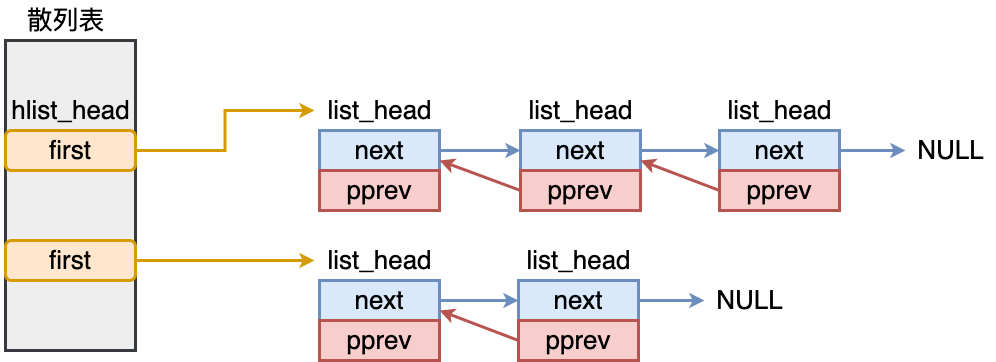

The diagram above was exported from draw.io. Its source (the exported page's mxGraphModel, read from the mxfile embedded in the PNG):
<mxGraphModel dx="1009" dy="691" grid="1" gridSize="10" guides="1" tooltips="1" connect="1" arrows="1" fold="1" page="0" pageScale="1" pageWidth="827" pageHeight="1169" background="#ffffff" math="0" shadow="0">
  <root>
    <mxCell id="0" />
    <mxCell id="1" parent="0" />
    <mxCell id="oWmyamDHEq3RaBNKFHFa-52" value="" style="rounded=0;whiteSpace=wrap;html=1;fillColor=#eeeeee;strokeColor=#36393d;strokeWidth=3;" vertex="1" parent="1">
      <mxGeometry x="860" y="570" width="130" height="310" as="geometry" />
    </mxCell>
    <mxCell id="oWmyamDHEq3RaBNKFHFa-49" value="&lt;font style=&quot;font-size: 26px;&quot;&gt;list_head&lt;/font&gt;" style="text;html=1;align=center;verticalAlign=middle;resizable=0;points=[];autosize=1;strokeColor=none;fillColor=none;" vertex="1" parent="1">
      <mxGeometry x="1169" y="620" width="130" height="40" as="geometry" />
    </mxCell>
    <mxCell id="oWmyamDHEq3RaBNKFHFa-68" style="edgeStyle=orthogonalEdgeStyle;rounded=0;orthogonalLoop=1;jettySize=auto;html=1;fillColor=#dae8fc;strokeColor=#6c8ebf;strokeWidth=3;" edge="1" parent="1" source="oWmyamDHEq3RaBNKFHFa-50" target="oWmyamDHEq3RaBNKFHFa-56">
      <mxGeometry relative="1" as="geometry" />
    </mxCell>
    <mxCell id="oWmyamDHEq3RaBNKFHFa-50" value="&lt;font style=&quot;font-size: 26px;&quot;&gt;next&lt;/font&gt;" style="rounded=0;whiteSpace=wrap;html=1;fillColor=#dae8fc;strokeColor=#6c8ebf;strokeWidth=3;" vertex="1" parent="1">
      <mxGeometry x="1174" y="660" width="120" height="40" as="geometry" />
    </mxCell>
    <mxCell id="oWmyamDHEq3RaBNKFHFa-51" value="&lt;font style=&quot;font-size: 26px;&quot;&gt;pprev&lt;/font&gt;" style="rounded=0;whiteSpace=wrap;html=1;fillColor=#f8cecc;strokeColor=#b85450;strokeWidth=3;" vertex="1" parent="1">
      <mxGeometry x="1174" y="700" width="120" height="40" as="geometry" />
    </mxCell>
    <mxCell id="oWmyamDHEq3RaBNKFHFa-53" value="&lt;span style=&quot;font-size: 26px;&quot;&gt;散列表&lt;/span&gt;" style="text;html=1;align=center;verticalAlign=middle;resizable=0;points=[];autosize=1;strokeColor=none;fillColor=none;" vertex="1" parent="1">
      <mxGeometry x="870" y="530" width="100" height="40" as="geometry" />
    </mxCell>
    <mxCell id="oWmyamDHEq3RaBNKFHFa-55" value="&lt;font style=&quot;font-size: 26px;&quot;&gt;list_head&lt;/font&gt;" style="text;html=1;align=center;verticalAlign=middle;resizable=0;points=[];autosize=1;strokeColor=none;fillColor=none;" vertex="1" parent="1">
      <mxGeometry x="1370" y="620" width="130" height="40" as="geometry" />
    </mxCell>
    <mxCell id="oWmyamDHEq3RaBNKFHFa-69" style="edgeStyle=orthogonalEdgeStyle;rounded=0;orthogonalLoop=1;jettySize=auto;html=1;fillColor=#dae8fc;strokeColor=#6c8ebf;strokeWidth=3;" edge="1" parent="1" source="oWmyamDHEq3RaBNKFHFa-56" target="oWmyamDHEq3RaBNKFHFa-61">
      <mxGeometry relative="1" as="geometry" />
    </mxCell>
    <mxCell id="oWmyamDHEq3RaBNKFHFa-56" value="&lt;font style=&quot;font-size: 26px;&quot;&gt;next&lt;/font&gt;" style="rounded=0;whiteSpace=wrap;html=1;fillColor=#dae8fc;strokeColor=#6c8ebf;strokeWidth=3;" vertex="1" parent="1">
      <mxGeometry x="1375" y="660" width="120" height="40" as="geometry" />
    </mxCell>
    <mxCell id="oWmyamDHEq3RaBNKFHFa-73" style="rounded=0;orthogonalLoop=1;jettySize=auto;html=1;entryX=1;entryY=0.75;entryDx=0;entryDy=0;strokeWidth=3;fillColor=#f8cecc;strokeColor=#b85450;exitX=0;exitY=0.5;exitDx=0;exitDy=0;" edge="1" parent="1" source="oWmyamDHEq3RaBNKFHFa-57" target="oWmyamDHEq3RaBNKFHFa-50">
      <mxGeometry relative="1" as="geometry" />
    </mxCell>
    <mxCell id="oWmyamDHEq3RaBNKFHFa-57" value="&lt;font style=&quot;font-size: 26px;&quot;&gt;pprev&lt;/font&gt;" style="rounded=0;whiteSpace=wrap;html=1;fillColor=#f8cecc;strokeColor=#b85450;strokeWidth=3;" vertex="1" parent="1">
      <mxGeometry x="1375" y="700" width="120" height="40" as="geometry" />
    </mxCell>
    <mxCell id="oWmyamDHEq3RaBNKFHFa-60" value="&lt;font style=&quot;font-size: 26px;&quot;&gt;list_head&lt;/font&gt;" style="text;html=1;align=center;verticalAlign=middle;resizable=0;points=[];autosize=1;strokeColor=none;fillColor=none;" vertex="1" parent="1">
      <mxGeometry x="1569" y="620" width="130" height="40" as="geometry" />
    </mxCell>
    <mxCell id="oWmyamDHEq3RaBNKFHFa-88" style="edgeStyle=orthogonalEdgeStyle;rounded=0;orthogonalLoop=1;jettySize=auto;html=1;fillColor=#dae8fc;strokeColor=#6c8ebf;strokeWidth=3;" edge="1" parent="1" source="oWmyamDHEq3RaBNKFHFa-61" target="oWmyamDHEq3RaBNKFHFa-87">
      <mxGeometry relative="1" as="geometry" />
    </mxCell>
    <mxCell id="oWmyamDHEq3RaBNKFHFa-61" value="&lt;font style=&quot;font-size: 26px;&quot;&gt;next&lt;/font&gt;" style="rounded=0;whiteSpace=wrap;html=1;fillColor=#dae8fc;strokeColor=#6c8ebf;strokeWidth=3;" vertex="1" parent="1">
      <mxGeometry x="1574" y="660" width="120" height="40" as="geometry" />
    </mxCell>
    <mxCell id="oWmyamDHEq3RaBNKFHFa-74" style="rounded=0;orthogonalLoop=1;jettySize=auto;html=1;strokeWidth=3;fillColor=#f8cecc;strokeColor=#b85450;entryX=1;entryY=0.75;entryDx=0;entryDy=0;exitX=0;exitY=0.5;exitDx=0;exitDy=0;" edge="1" parent="1" source="oWmyamDHEq3RaBNKFHFa-62" target="oWmyamDHEq3RaBNKFHFa-56">
      <mxGeometry relative="1" as="geometry" />
    </mxCell>
    <mxCell id="oWmyamDHEq3RaBNKFHFa-62" value="&lt;font style=&quot;font-size: 26px;&quot;&gt;pprev&lt;/font&gt;" style="rounded=0;whiteSpace=wrap;html=1;fillColor=#f8cecc;strokeColor=#b85450;strokeWidth=3;" vertex="1" parent="1">
      <mxGeometry x="1574" y="700" width="120" height="40" as="geometry" />
    </mxCell>
    <mxCell id="oWmyamDHEq3RaBNKFHFa-84" style="edgeStyle=orthogonalEdgeStyle;rounded=0;orthogonalLoop=1;jettySize=auto;html=1;strokeWidth=3;fillColor=#ffe6cc;strokeColor=#d79b00;" edge="1" parent="1" source="oWmyamDHEq3RaBNKFHFa-80" target="oWmyamDHEq3RaBNKFHFa-49">
      <mxGeometry relative="1" as="geometry" />
    </mxCell>
    <mxCell id="oWmyamDHEq3RaBNKFHFa-80" value="&lt;font style=&quot;font-size: 26px;&quot;&gt;first&lt;/font&gt;" style="rounded=1;whiteSpace=wrap;html=1;fillColor=#ffe6cc;strokeColor=#d79b00;strokeWidth=3;" vertex="1" parent="1">
      <mxGeometry x="860" y="660" width="130" height="40" as="geometry" />
    </mxCell>
    <mxCell id="oWmyamDHEq3RaBNKFHFa-81" value="&lt;font style=&quot;font-size: 26px;&quot;&gt;hlist_head&lt;/font&gt;" style="text;html=1;align=center;verticalAlign=middle;resizable=0;points=[];autosize=1;strokeColor=none;fillColor=none;" vertex="1" parent="1">
      <mxGeometry x="855" y="620" width="140" height="40" as="geometry" />
    </mxCell>
    <mxCell id="oWmyamDHEq3RaBNKFHFa-104" style="edgeStyle=orthogonalEdgeStyle;rounded=0;orthogonalLoop=1;jettySize=auto;html=1;fillColor=#ffe6cc;strokeColor=#d79b00;strokeWidth=3;" edge="1" parent="1" source="oWmyamDHEq3RaBNKFHFa-82" target="oWmyamDHEq3RaBNKFHFa-93">
      <mxGeometry relative="1" as="geometry" />
    </mxCell>
    <mxCell id="oWmyamDHEq3RaBNKFHFa-82" value="&lt;font style=&quot;font-size: 26px;&quot;&gt;first&lt;/font&gt;" style="rounded=1;whiteSpace=wrap;html=1;fillColor=#ffe6cc;strokeColor=#d79b00;strokeWidth=3;" vertex="1" parent="1">
      <mxGeometry x="860" y="770" width="130" height="40" as="geometry" />
    </mxCell>
    <mxCell id="oWmyamDHEq3RaBNKFHFa-87" value="&lt;font style=&quot;font-size: 26px;&quot;&gt;NULL&lt;/font&gt;" style="text;html=1;align=center;verticalAlign=middle;resizable=0;points=[];autosize=1;strokeColor=none;fillColor=none;" vertex="1" parent="1">
      <mxGeometry x="1760" y="660" width="90" height="40" as="geometry" />
    </mxCell>
    <mxCell id="oWmyamDHEq3RaBNKFHFa-93" value="&lt;font style=&quot;font-size: 26px;&quot;&gt;list_head&lt;/font&gt;" style="text;html=1;align=center;verticalAlign=middle;resizable=0;points=[];autosize=1;strokeColor=none;fillColor=none;" vertex="1" parent="1">
      <mxGeometry x="1169" y="770" width="130" height="40" as="geometry" />
    </mxCell>
    <mxCell id="oWmyamDHEq3RaBNKFHFa-94" style="edgeStyle=orthogonalEdgeStyle;rounded=0;orthogonalLoop=1;jettySize=auto;html=1;fillColor=#dae8fc;strokeColor=#6c8ebf;strokeWidth=3;" edge="1" parent="1" source="oWmyamDHEq3RaBNKFHFa-95" target="oWmyamDHEq3RaBNKFHFa-100">
      <mxGeometry relative="1" as="geometry" />
    </mxCell>
    <mxCell id="oWmyamDHEq3RaBNKFHFa-95" value="&lt;font style=&quot;font-size: 26px;&quot;&gt;next&lt;/font&gt;" style="rounded=0;whiteSpace=wrap;html=1;fillColor=#dae8fc;strokeColor=#6c8ebf;strokeWidth=3;" vertex="1" parent="1">
      <mxGeometry x="1174" y="810" width="120" height="40" as="geometry" />
    </mxCell>
    <mxCell id="oWmyamDHEq3RaBNKFHFa-97" value="&lt;font style=&quot;font-size: 26px;&quot;&gt;pprev&lt;/font&gt;" style="rounded=0;whiteSpace=wrap;html=1;fillColor=#f8cecc;strokeColor=#b85450;strokeWidth=3;" vertex="1" parent="1">
      <mxGeometry x="1174" y="850" width="120" height="40" as="geometry" />
    </mxCell>
    <mxCell id="oWmyamDHEq3RaBNKFHFa-98" value="&lt;font style=&quot;font-size: 26px;&quot;&gt;list_head&lt;/font&gt;" style="text;html=1;align=center;verticalAlign=middle;resizable=0;points=[];autosize=1;strokeColor=none;fillColor=none;" vertex="1" parent="1">
      <mxGeometry x="1368" y="770" width="130" height="40" as="geometry" />
    </mxCell>
    <mxCell id="oWmyamDHEq3RaBNKFHFa-99" style="edgeStyle=orthogonalEdgeStyle;rounded=0;orthogonalLoop=1;jettySize=auto;html=1;fillColor=#dae8fc;strokeColor=#6c8ebf;strokeWidth=3;" edge="1" parent="1" source="oWmyamDHEq3RaBNKFHFa-100" target="oWmyamDHEq3RaBNKFHFa-103">
      <mxGeometry relative="1" as="geometry" />
    </mxCell>
    <mxCell id="oWmyamDHEq3RaBNKFHFa-100" value="&lt;font style=&quot;font-size: 26px;&quot;&gt;next&lt;/font&gt;" style="rounded=0;whiteSpace=wrap;html=1;fillColor=#dae8fc;strokeColor=#6c8ebf;strokeWidth=3;" vertex="1" parent="1">
      <mxGeometry x="1373" y="810" width="120" height="40" as="geometry" />
    </mxCell>
    <mxCell id="oWmyamDHEq3RaBNKFHFa-101" style="rounded=0;orthogonalLoop=1;jettySize=auto;html=1;strokeWidth=3;fillColor=#f8cecc;strokeColor=#b85450;entryX=1;entryY=0.75;entryDx=0;entryDy=0;exitX=0;exitY=0.5;exitDx=0;exitDy=0;" edge="1" parent="1" source="oWmyamDHEq3RaBNKFHFa-102" target="oWmyamDHEq3RaBNKFHFa-95">
      <mxGeometry relative="1" as="geometry" />
    </mxCell>
    <mxCell id="oWmyamDHEq3RaBNKFHFa-102" value="&lt;font style=&quot;font-size: 26px;&quot;&gt;pprev&lt;/font&gt;" style="rounded=0;whiteSpace=wrap;html=1;fillColor=#f8cecc;strokeColor=#b85450;strokeWidth=3;" vertex="1" parent="1">
      <mxGeometry x="1373" y="850" width="120" height="40" as="geometry" />
    </mxCell>
    <mxCell id="oWmyamDHEq3RaBNKFHFa-103" value="&lt;font style=&quot;font-size: 26px;&quot;&gt;NULL&lt;/font&gt;" style="text;html=1;align=center;verticalAlign=middle;resizable=0;points=[];autosize=1;strokeColor=none;fillColor=none;" vertex="1" parent="1">
      <mxGeometry x="1559" y="810" width="90" height="40" as="geometry" />
    </mxCell>
  </root>
</mxGraphModel>